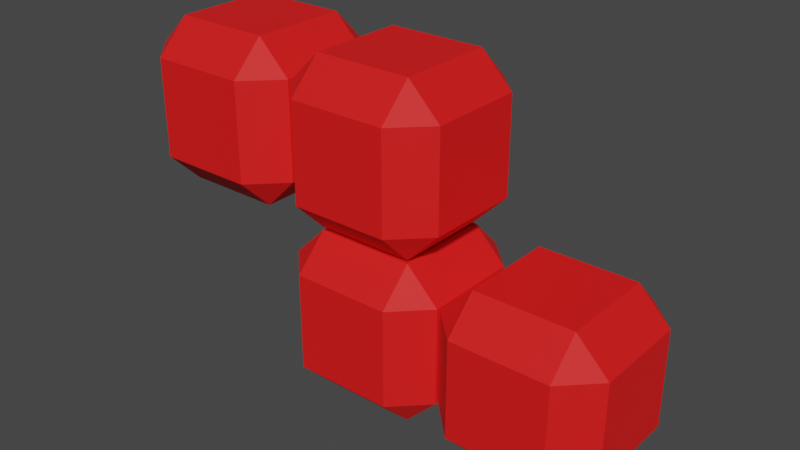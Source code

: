 # Source: Model_Z.blend  (saved by Blender 3.0.42; exported with 4.5.12 LTS)
import bpy
from mathutils import Matrix  # noqa: F401  (used for matrix-valued properties, if any)

bpy.ops.wm.read_factory_settings(use_empty=True)
scene = bpy.context.scene
scene.name = 'Scene'

# ---- materials (node trees are filled in below, after node groups)
mat_z_met = bpy.data.materials.new('Z_met')
mat_z_met.alpha_threshold = 0.0
mat_z_met.use_transparent_shadow = False
mat_z_met.line_color = (0.0, 0.0, 0.0, 1.0)

# ---- material node trees
mat_z_met.use_nodes = True; mat_z_met.node_tree.nodes.clear()
_N = mat_z_met.node_tree.nodes; _L = mat_z_met.node_tree.links
n0 = _N.new('ShaderNodeOutputMaterial'); n0.name = 'Material Output'; n0.location = (300, 300)
n1 = _N.new('ShaderNodeBsdfPrincipled'); n1.name = 'Principled BSDF'; n1.location = (10, 300)
n1.distribution = 'GGX'
n1.subsurface_method = 'RANDOM_WALK_SKIN'
n1.inputs[0].default_value = (0.8714, 0.004777, 0.004777, 1.0)
n1.inputs[2].default_value = 0.7
n1.inputs[3].default_value = 1.45
n1.inputs[27].default_value = (0.0, 0.0, 0.0, 1.0)
n1.inputs[28].default_value = 1.0
_L.new(n1.outputs[0], n0.inputs[0])
n0.is_active_output = True

# ---- world
world_world = bpy.data.worlds.new('World'); scene.world = world_world
world_world.use_nodes = True; world_world.node_tree.nodes.clear()
_N = world_world.node_tree.nodes; _L = world_world.node_tree.links
n0 = _N.new('ShaderNodeOutputWorld'); n0.name = 'World Output'; n0.location = (300, 300)
n1 = _N.new('ShaderNodeBackground'); n1.name = 'Background'; n1.location = (10, 300)
n1.inputs[0].default_value = (0.05088, 0.05088, 0.05088, 1.0)
_L.new(n1.outputs[0], n0.inputs[0])
n0.is_active_output = True
world_world.color = (0.05088, 0.05088, 0.05088)
world_world.use_sun_shadow = False
world_world.sun_shadow_jitter_overblur = 0.0

# ---- meshes
me_z_body = bpy.data.meshes.new('Z_body')
me_z_body.from_pydata([(0.6, 1.0, 0.6), (0.6, 0.6, 1.0), (1.0, 0.6, 0.6), (0.6, 0.6, -1.0), (0.6, 1.0, -0.6), (1.0, 0.6, -0.6), (1.0, -0.6, 0.6), (0.6, -0.6, 1.0), (0.6, -1.0, 0.6), (1.0, -0.6, -0.6), (0.6, -1.0, -0.6), (0.6, -0.6, -1.0), (-0.6, 1.0, 0.6), (-1.0, 0.6, 0.6), (-0.6, 0.6, 1.0), (-1.0, 0.6, -0.6), (-0.6, 1.0, -0.6), (-0.6, 0.6, -1.0), (-1.0, -0.6, 0.6), (-0.6, -1.0, 0.6), (-0.6, -0.6, 1.0), (-0.6, -0.6, -1.0), (-0.6, -1.0, -0.6), (-1.0, -0.6, -0.6)], [], [(17, 3, 11, 21), (23, 18, 13, 15), (10, 8, 19, 22), (1, 14, 20, 7), (5, 2, 6, 9), (0, 1, 2), (3, 4, 5), (6, 7, 8), (9, 10, 11), (12, 13, 14), (15, 16, 17), (18, 19, 20), (21, 22, 23), (17, 21, 23, 15), (3, 17, 16, 4), (2, 5, 4, 0), (22, 19, 18, 23), (8, 10, 9, 6), (12, 16, 15, 13), (7, 20, 19, 8), (1, 7, 6, 2), (21, 11, 10, 22), (20, 14, 13, 18), (14, 1, 0, 12), (11, 3, 5, 9), (16, 12, 0, 4)])
_uv = me_z_body.uv_layers.new(name='UVMap')
_uv.uv.foreach_set('vector', [0.175, 0.55, 0.325, 0.55, 0.325, 0.7, 0.175, 0.7, 0.425, 0.05, 0.575, 0.05, 0.575, 0.2, 0.425, 0.2, 0.425, 0.8, 0.575, 0.8, 0.575, 0.95, 0.425, 0.95, 0.675, 0.55, 0.825, 0.55, 0.825, 0.7, 0.675, 0.7, 0.425, 0.55, 0.575, 0.55, 0.575, 0.7, 0.425, 0.7, 0.575, 0.45, 0.625, 0.45, 0.575, 0.5, 0.325, 0.55, 0.325, 0.5, 0.375, 0.55, 0.575, 0.7, 0.625, 0.7, 0.575, 0.75, 0.425, 0.75, 0.375, 0.8, 0.375, 0.8, 0.575, 0.25, 0.575, 0.25, 0.625, 0.2, 0.425, 0.2, 0.425, 0.25, 0.375, 0.2, 0.575, 0.05, 0.575, 0.0, 0.625, 0.05, 0.175, 0.7, 0.175, 0.75, 0.125, 0.7, 0.175, 0.55, 0.175, 0.7, 0.125, 0.7, 0.125, 0.55, 0.325, 0.55, 0.175, 0.55, 0.175, 0.5, 0.325, 0.5, 0.575, 0.55, 0.425, 0.55, 0.425, 0.45, 0.575, 0.45, 0.425, 0.0, 0.575, 0.0, 0.575, 0.05, 0.425, 0.05, 0.575, 0.8, 0.425, 0.8, 0.425, 0.7, 0.575, 0.7, 0.575, 0.3, 0.425, 0.3, 0.425, 0.2, 0.575, 0.2, 0.625, 0.8, 0.625, 0.95, 0.575, 0.95, 0.575, 0.8, 0.675, 0.55, 0.675, 0.7, 0.575, 0.7, 0.575, 0.55, 0.175, 0.7, 0.325, 0.7, 0.325, 0.75, 0.175, 0.75, 0.625, 0.05, 0.625, 0.2, 0.575, 0.2, 0.575, 0.05, 0.625, 0.3, 0.625, 0.45, 0.575, 0.45, 0.575, 0.3, 0.325, 0.7, 0.325, 0.55, 0.425, 0.55, 0.425, 0.7, 0.425, 0.3, 0.575, 0.3, 0.575, 0.45, 0.425, 0.45])
me_z_body.materials.append(mat_z_met)
me_z_body.use_remesh_preserve_volume = False
me_z_body.use_remesh_preserve_attributes = False
me_z_body.use_mirror_vertex_groups = False
me_z_body.update()

# ---- objects
ob_z = bpy.data.objects.new('Z', me_z_body)
ob_z_001 = bpy.data.objects.new('Z.001', me_z_body)
ob_z_002 = bpy.data.objects.new('Z.002', me_z_body)
ob_z_003 = bpy.data.objects.new('Z.003', me_z_body)

# ---- transforms, parenting, visibility, modifiers, constraints
ob_z.location = (0.0, 0.0, 0.0)
ob_z.scale = (0.49, 0.49, 0.49)
ob_z.lock_rotations_4d = False
ob_z.empty_display_type = 'ARROWS'
ob_z.lineart.crease_threshold = 0.0
ob_z_001.location = (-1.0, 0.0, 0.0)
ob_z_001.scale = (0.49, 0.49, 0.49)
ob_z_001.lock_rotations_4d = False
ob_z_001.empty_display_type = 'ARROWS'
ob_z_001.lineart.crease_threshold = 0.0
ob_z_002.location = (0.0, 0.0, -1.0)
ob_z_002.scale = (0.49, 0.49, 0.49)
ob_z_002.lock_rotations_4d = False
ob_z_002.empty_display_type = 'ARROWS'
ob_z_002.lineart.crease_threshold = 0.0
ob_z_003.location = (1.0, 0.0, -1.0)
ob_z_003.scale = (0.49, 0.49, 0.49)
ob_z_003.lock_rotations_4d = False
ob_z_003.empty_display_type = 'ARROWS'
ob_z_003.lineart.crease_threshold = 0.0

# ---- collection membership
scene.collection.objects.link(ob_z)
scene.collection.objects.link(ob_z_001)
scene.collection.objects.link(ob_z_002)
scene.collection.objects.link(ob_z_003)

# ---- scene / render settings (as saved in the file)
scene.frame_start = 1; scene.frame_end = 250; scene.frame_set(1)
scene.render.engine = 'BLENDER_EEVEE_NEXT'
scene.cycles.sampling_pattern = 'TABULATED_SOBOL'
scene.cycles.use_light_tree = False
scene.view_settings.view_transform = 'Filmic'
bpy.context.view_layer.update()

# ---- added for rendering (the .blend has no active camera and no usable light): camera, sun
cam_auto = bpy.data.cameras.new('AutoCamera')
cam_auto.lens = 50.0
cam_auto.sensor_width = 36.0
cam_auto.clip_end = 1000.0
ob_auto_camera = bpy.data.objects.new('AutoCamera', cam_auto)
scene.collection.objects.link(ob_auto_camera)
ob_auto_camera.location = (3.43222, -4.11867, 2.24578)
ob_auto_camera.rotation_euler = (1.09748, -7.21219e-08, 0.694738)
scene.camera = ob_auto_camera
light_auto_sun = bpy.data.lights.new('AutoSun', 'SUN')
light_auto_sun.energy = 3.0
light_auto_sun.angle = 0.0523599
ob_auto_sun = bpy.data.objects.new('AutoSun', light_auto_sun)
scene.collection.objects.link(ob_auto_sun)
ob_auto_sun.rotation_euler = (0.872665, 0.174533, 0.523599)
bpy.context.view_layer.update()
